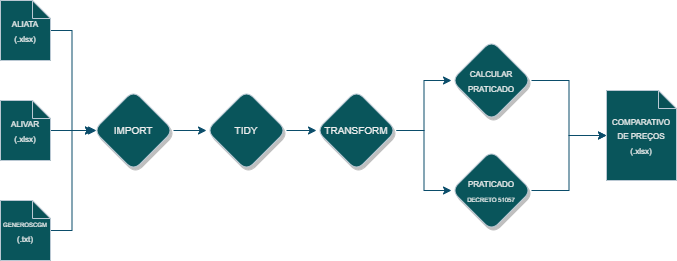

The diagram above was exported from draw.io. Its source (the exported page's mxGraphModel, read from the mxfile embedded in the PNG):
<mxGraphModel dx="1114" dy="616" grid="1" gridSize="10" guides="1" tooltips="1" connect="1" arrows="1" fold="1" page="1" pageScale="1" pageWidth="1169" pageHeight="827" math="0" shadow="0">
  <root>
    <mxCell id="0" />
    <mxCell id="1" parent="0" />
    <mxCell id="1IPHwvxyEBT4QFNsILiZ-20" style="edgeStyle=orthogonalEdgeStyle;rounded=0;orthogonalLoop=1;jettySize=auto;html=1;entryX=0;entryY=0.5;entryDx=0;entryDy=0;labelBackgroundColor=none;strokeColor=#0B4D6A;fontColor=default;" parent="1" source="1IPHwvxyEBT4QFNsILiZ-3" target="1IPHwvxyEBT4QFNsILiZ-7" edge="1">
      <mxGeometry relative="1" as="geometry" />
    </mxCell>
    <mxCell id="1IPHwvxyEBT4QFNsILiZ-3" value="&lt;font style=&quot;&quot;&gt;&lt;font style=&quot;&quot;&gt;&lt;span style=&quot;font-size: 6px;&quot;&gt;GENEROSCGM&lt;/span&gt;&lt;br&gt;&lt;font style=&quot;font-size: 8px;&quot;&gt;(.txt)&lt;/font&gt;&lt;/font&gt;&lt;br&gt;&lt;/font&gt;" style="shape=note;whiteSpace=wrap;html=1;backgroundOutline=1;darkOpacity=0.05;size=18;labelBackgroundColor=none;fillColor=#09555B;strokeColor=#BAC8D3;fontColor=#EEEEEE;" parent="1" vertex="1">
      <mxGeometry x="134" y="390" width="50" height="60" as="geometry" />
    </mxCell>
    <mxCell id="1IPHwvxyEBT4QFNsILiZ-19" style="edgeStyle=orthogonalEdgeStyle;rounded=0;orthogonalLoop=1;jettySize=auto;html=1;labelBackgroundColor=none;strokeColor=#0B4D6A;fontColor=default;" parent="1" source="1IPHwvxyEBT4QFNsILiZ-4" edge="1">
      <mxGeometry relative="1" as="geometry">
        <mxPoint x="230" y="320" as="targetPoint" />
      </mxGeometry>
    </mxCell>
    <mxCell id="1IPHwvxyEBT4QFNsILiZ-4" value="&lt;font style=&quot;font-size: 8px;&quot;&gt;ALIVAR&lt;br&gt;(.xlsx)&lt;br&gt;&lt;/font&gt;" style="shape=note;whiteSpace=wrap;html=1;backgroundOutline=1;darkOpacity=0.05;size=18;labelBackgroundColor=none;fillColor=#09555B;strokeColor=#BAC8D3;fontColor=#EEEEEE;" parent="1" vertex="1">
      <mxGeometry x="134" y="290" width="50" height="60" as="geometry" />
    </mxCell>
    <mxCell id="1IPHwvxyEBT4QFNsILiZ-18" style="edgeStyle=orthogonalEdgeStyle;rounded=0;orthogonalLoop=1;jettySize=auto;html=1;entryX=0;entryY=0.5;entryDx=0;entryDy=0;labelBackgroundColor=none;strokeColor=#0B4D6A;fontColor=default;" parent="1" source="1IPHwvxyEBT4QFNsILiZ-5" target="1IPHwvxyEBT4QFNsILiZ-7" edge="1">
      <mxGeometry relative="1" as="geometry" />
    </mxCell>
    <mxCell id="1IPHwvxyEBT4QFNsILiZ-5" value="&lt;font style=&quot;font-size: 8px;&quot;&gt;ALIATA&lt;br&gt;(.xlsx)&lt;br&gt;&lt;/font&gt;" style="shape=note;whiteSpace=wrap;html=1;backgroundOutline=1;darkOpacity=0.05;size=18;labelBackgroundColor=none;fillColor=#09555B;strokeColor=#BAC8D3;fontColor=#EEEEEE;shadow=0;" parent="1" vertex="1">
      <mxGeometry x="134" y="190" width="50" height="60" as="geometry" />
    </mxCell>
    <mxCell id="1IPHwvxyEBT4QFNsILiZ-9" value="" style="edgeStyle=orthogonalEdgeStyle;rounded=0;orthogonalLoop=1;jettySize=auto;html=1;labelBackgroundColor=none;strokeColor=#0B4D6A;fontColor=default;" parent="1" source="1IPHwvxyEBT4QFNsILiZ-7" target="1IPHwvxyEBT4QFNsILiZ-8" edge="1">
      <mxGeometry relative="1" as="geometry" />
    </mxCell>
    <mxCell id="1IPHwvxyEBT4QFNsILiZ-7" value="&lt;font style=&quot;font-size: 10px;&quot;&gt;IMPORT&lt;/font&gt;" style="rhombus;whiteSpace=wrap;html=1;labelBackgroundColor=none;fillColor=#09555B;strokeColor=#BAC8D3;fontColor=#EEEEEE;rounded=1;shadow=1;" parent="1" vertex="1">
      <mxGeometry x="227" y="280" width="80" height="80" as="geometry" />
    </mxCell>
    <mxCell id="1IPHwvxyEBT4QFNsILiZ-11" value="" style="edgeStyle=orthogonalEdgeStyle;rounded=0;orthogonalLoop=1;jettySize=auto;html=1;labelBackgroundColor=none;strokeColor=#0B4D6A;fontColor=default;" parent="1" source="1IPHwvxyEBT4QFNsILiZ-8" target="1IPHwvxyEBT4QFNsILiZ-10" edge="1">
      <mxGeometry relative="1" as="geometry" />
    </mxCell>
    <mxCell id="1IPHwvxyEBT4QFNsILiZ-8" value="&lt;font style=&quot;font-size: 10px;&quot;&gt;TIDY&lt;/font&gt;" style="rhombus;whiteSpace=wrap;html=1;labelBackgroundColor=none;fillColor=#09555B;strokeColor=#BAC8D3;fontColor=#EEEEEE;rounded=1;shadow=1;" parent="1" vertex="1">
      <mxGeometry x="340" y="280" width="80" height="80" as="geometry" />
    </mxCell>
    <mxCell id="1IPHwvxyEBT4QFNsILiZ-24" value="" style="edgeStyle=orthogonalEdgeStyle;rounded=0;orthogonalLoop=1;jettySize=auto;html=1;labelBackgroundColor=none;strokeColor=#0B4D6A;fontColor=default;" parent="1" source="1IPHwvxyEBT4QFNsILiZ-10" target="1IPHwvxyEBT4QFNsILiZ-23" edge="1">
      <mxGeometry relative="1" as="geometry" />
    </mxCell>
    <mxCell id="hAx7Y7rnV_K-qNwoGAhQ-4" style="edgeStyle=orthogonalEdgeStyle;rounded=0;orthogonalLoop=1;jettySize=auto;html=1;strokeColor=#0B4D6A;" parent="1" source="1IPHwvxyEBT4QFNsILiZ-10" target="hAx7Y7rnV_K-qNwoGAhQ-1" edge="1">
      <mxGeometry relative="1" as="geometry" />
    </mxCell>
    <mxCell id="1IPHwvxyEBT4QFNsILiZ-10" value="&lt;font style=&quot;font-size: 10px;&quot;&gt;TRANSFORM&lt;/font&gt;" style="rhombus;whiteSpace=wrap;html=1;labelBackgroundColor=none;fillColor=#09555B;strokeColor=#BAC8D3;fontColor=#EEEEEE;rounded=1;shadow=1;" parent="1" vertex="1">
      <mxGeometry x="450" y="280" width="80" height="80" as="geometry" />
    </mxCell>
    <mxCell id="1IPHwvxyEBT4QFNsILiZ-22" value="&lt;font style=&quot;font-size: 8px;&quot;&gt;COMPARATIVO DE PREÇOS&lt;br&gt;(.xlsx)&lt;br&gt;&lt;/font&gt;" style="shape=note;whiteSpace=wrap;html=1;backgroundOutline=1;darkOpacity=0.05;size=18;labelBackgroundColor=none;fillColor=#09555B;strokeColor=#BAC8D3;fontColor=#EEEEEE;" parent="1" vertex="1">
      <mxGeometry x="740" y="280" width="70" height="90" as="geometry" />
    </mxCell>
    <mxCell id="1IPHwvxyEBT4QFNsILiZ-25" value="" style="edgeStyle=orthogonalEdgeStyle;rounded=0;orthogonalLoop=1;jettySize=auto;html=1;labelBackgroundColor=none;strokeColor=#0B4D6A;fontColor=default;" parent="1" source="1IPHwvxyEBT4QFNsILiZ-23" target="1IPHwvxyEBT4QFNsILiZ-22" edge="1">
      <mxGeometry relative="1" as="geometry" />
    </mxCell>
    <mxCell id="1IPHwvxyEBT4QFNsILiZ-23" value="&lt;font style=&quot;&quot;&gt;&lt;font style=&quot;font-size: 8px;&quot;&gt;CALCULAR&lt;br&gt;PRATICADO&lt;/font&gt;&lt;br&gt;&lt;/font&gt;" style="rhombus;whiteSpace=wrap;html=1;labelBackgroundColor=none;fillColor=#09555B;strokeColor=#BAC8D3;fontColor=#EEEEEE;rounded=1;shadow=1;" parent="1" vertex="1">
      <mxGeometry x="585" y="230" width="80" height="80" as="geometry" />
    </mxCell>
    <mxCell id="hAx7Y7rnV_K-qNwoGAhQ-5" style="edgeStyle=orthogonalEdgeStyle;rounded=0;orthogonalLoop=1;jettySize=auto;html=1;strokeColor=#0B4D6A;" parent="1" source="hAx7Y7rnV_K-qNwoGAhQ-1" target="1IPHwvxyEBT4QFNsILiZ-22" edge="1">
      <mxGeometry relative="1" as="geometry" />
    </mxCell>
    <mxCell id="hAx7Y7rnV_K-qNwoGAhQ-1" value="&lt;font style=&quot;&quot;&gt;&lt;font style=&quot;&quot;&gt;&lt;font style=&quot;font-size: 8px;&quot;&gt;PRATICADO&lt;/font&gt;&lt;br&gt;&lt;span style=&quot;font-size: 6px;&quot;&gt;DECRETO 51057&lt;/span&gt;&lt;/font&gt;&lt;br&gt;&lt;/font&gt;" style="rhombus;whiteSpace=wrap;html=1;labelBackgroundColor=none;fillColor=#09555B;strokeColor=#BAC8D3;fontColor=#EEEEEE;rounded=1;shadow=1;" parent="1" vertex="1">
      <mxGeometry x="585" y="340" width="80" height="80" as="geometry" />
    </mxCell>
  </root>
</mxGraphModel>